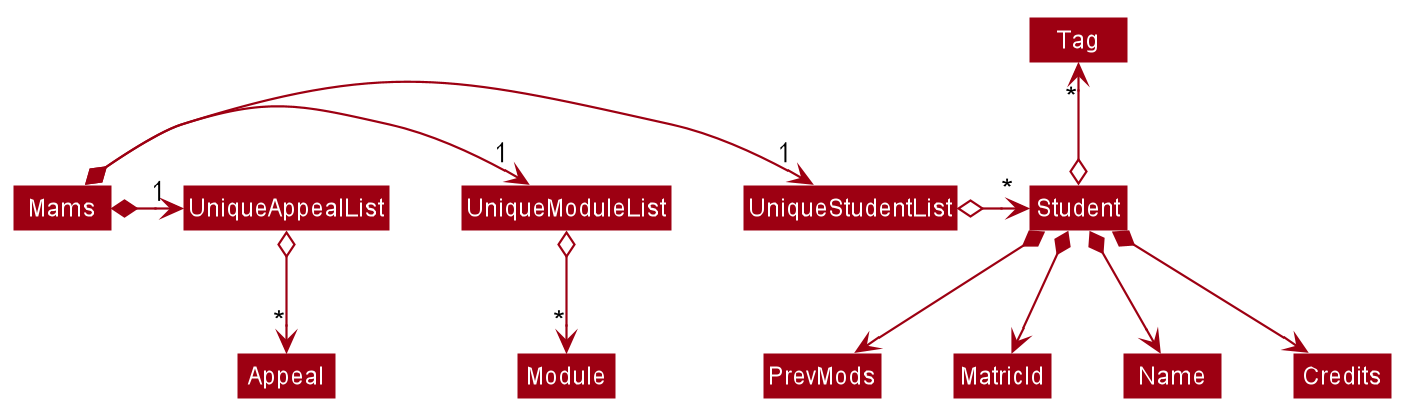

The diagram above was rendered by PlantUML. Its source (embedded in the PNG):
@startuml








skinparam BackgroundColor #FFFFFFF

skinparam Shadowing false

skinparam Class {
    FontColor #FFFFFF
    BorderThickness 1
    BorderColor #FFFFFF
    StereotypeFontColor #FFFFFF
    FontName Arial
}

skinparam Actor {
    BorderColor #000000
    Color #000000
    FontName Arial
}

skinparam Sequence {
    MessageAlign center
    BoxFontSize 15
    BoxPadding 0
    BoxFontColor #FFFFFF
    FontName Arial
}

skinparam Participant {
    FontColor #FFFFFFF
    Padding 20
}

skinparam MinClassWidth 50
skinparam ParticipantPadding 10
skinparam Shadowing false
skinparam DefaultTextAlignment center
skinparam packageStyle Rectangle

hide footbox
hide members
hide circle
skinparam arrowThickness 1.1
skinparam arrowColor #9D0012
skinparam classBackgroundColor #9D0012

Mams *-right-> "1" UniqueStudentList
Mams *-right-> "1" UniqueModuleList
Mams *-right-> "1" UniqueAppealList

UniqueStudentList o-right-> "*"Student
UniqueModuleList o-down-> "*"Module
UniqueAppealList o-down-> "*"Appeal

Student o-up-> "*" Tag

Student *--> Name
Student *--> Credits
Student *--> PrevMods
Student *--> MatricId


@enduml